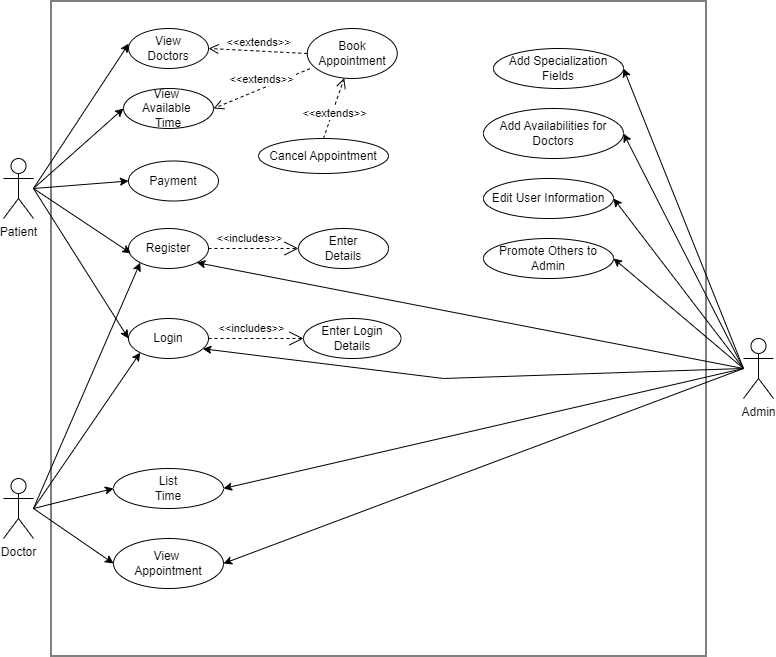

The diagram above was exported from draw.io. Its source (the exported page's mxGraphModel, read from the mxfile embedded in the PNG):
<mxGraphModel dx="1880" dy="825" grid="1" gridSize="10" guides="1" tooltips="1" connect="1" arrows="1" fold="1" page="1" pageScale="1" pageWidth="850" pageHeight="1100" math="0" shadow="0">
  <root>
    <mxCell id="0" />
    <mxCell id="1" parent="0" />
    <mxCell id="ehRLDD2DE8K9Yql035Q_-1" value="" style="whiteSpace=wrap;html=1;aspect=fixed;direction=west;" parent="1" vertex="1">
      <mxGeometry x="87.5" y="202.5" width="655" height="655" as="geometry" />
    </mxCell>
    <mxCell id="ehRLDD2DE8K9Yql035Q_-3" value="Register" style="ellipse;whiteSpace=wrap;html=1;" parent="1" vertex="1">
      <mxGeometry x="165" y="430" width="80" height="40" as="geometry" />
    </mxCell>
    <mxCell id="ehRLDD2DE8K9Yql035Q_-4" value="Patient" style="shape=umlActor;verticalLabelPosition=bottom;verticalAlign=top;html=1;outlineConnect=0;" parent="1" vertex="1">
      <mxGeometry x="40" y="360" width="30" height="60" as="geometry" />
    </mxCell>
    <mxCell id="ehRLDD2DE8K9Yql035Q_-6" value="" style="endArrow=classic;html=1;rounded=0;entryX=0.029;entryY=0.619;entryDx=0;entryDy=0;entryPerimeter=0;" parent="1" target="ehRLDD2DE8K9Yql035Q_-3" edge="1">
      <mxGeometry width="50" height="50" relative="1" as="geometry">
        <mxPoint x="70" y="390" as="sourcePoint" />
        <mxPoint x="110" y="340" as="targetPoint" />
      </mxGeometry>
    </mxCell>
    <mxCell id="ehRLDD2DE8K9Yql035Q_-7" value="Login" style="ellipse;whiteSpace=wrap;html=1;" parent="1" vertex="1">
      <mxGeometry x="165" y="520" width="80" height="40" as="geometry" />
    </mxCell>
    <mxCell id="ehRLDD2DE8K9Yql035Q_-8" value="" style="endArrow=classic;html=1;rounded=0;entryX=0;entryY=0.5;entryDx=0;entryDy=0;" parent="1" target="ehRLDD2DE8K9Yql035Q_-7" edge="1">
      <mxGeometry width="50" height="50" relative="1" as="geometry">
        <mxPoint x="70" y="390" as="sourcePoint" />
        <mxPoint x="172" y="315" as="targetPoint" />
      </mxGeometry>
    </mxCell>
    <mxCell id="ehRLDD2DE8K9Yql035Q_-9" value="View&lt;br&gt;Doctors" style="ellipse;whiteSpace=wrap;html=1;" parent="1" vertex="1">
      <mxGeometry x="165" y="230" width="80" height="40" as="geometry" />
    </mxCell>
    <mxCell id="ehRLDD2DE8K9Yql035Q_-10" value="" style="endArrow=classic;html=1;rounded=0;entryX=0.003;entryY=0.379;entryDx=0;entryDy=0;entryPerimeter=0;" parent="1" target="ehRLDD2DE8K9Yql035Q_-9" edge="1">
      <mxGeometry width="50" height="50" relative="1" as="geometry">
        <mxPoint x="70" y="390" as="sourcePoint" />
        <mxPoint x="170" y="370" as="targetPoint" />
      </mxGeometry>
    </mxCell>
    <mxCell id="ehRLDD2DE8K9Yql035Q_-11" value="View&amp;nbsp;&lt;br&gt;Available&amp;nbsp;&lt;br&gt;Time" style="ellipse;whiteSpace=wrap;html=1;" parent="1" vertex="1">
      <mxGeometry x="160" y="290" width="90" height="40" as="geometry" />
    </mxCell>
    <mxCell id="ehRLDD2DE8K9Yql035Q_-12" value="" style="endArrow=classic;html=1;rounded=0;entryX=0;entryY=0.5;entryDx=0;entryDy=0;" parent="1" target="ehRLDD2DE8K9Yql035Q_-11" edge="1">
      <mxGeometry width="50" height="50" relative="1" as="geometry">
        <mxPoint x="70" y="390" as="sourcePoint" />
        <mxPoint x="170" y="405" as="targetPoint" />
      </mxGeometry>
    </mxCell>
    <mxCell id="ehRLDD2DE8K9Yql035Q_-14" value="Enter&lt;br&gt;Details" style="ellipse;whiteSpace=wrap;html=1;" parent="1" vertex="1">
      <mxGeometry x="335" y="430" width="90" height="40" as="geometry" />
    </mxCell>
    <mxCell id="ehRLDD2DE8K9Yql035Q_-15" value="Enter Login&lt;br&gt;Details" style="ellipse;whiteSpace=wrap;html=1;" parent="1" vertex="1">
      <mxGeometry x="340" y="520" width="97.5" height="40" as="geometry" />
    </mxCell>
    <mxCell id="ehRLDD2DE8K9Yql035Q_-17" value="Book Appointment" style="ellipse;whiteSpace=wrap;html=1;" parent="1" vertex="1">
      <mxGeometry x="343.75" y="230" width="90" height="50" as="geometry" />
    </mxCell>
    <mxCell id="ehRLDD2DE8K9Yql035Q_-18" value="&amp;lt;&amp;lt;extends&amp;gt;&amp;gt;" style="html=1;verticalAlign=bottom;endArrow=open;dashed=1;endSize=8;curved=0;rounded=0;entryX=1;entryY=0.5;entryDx=0;entryDy=0;exitX=0;exitY=0.5;exitDx=0;exitDy=0;" parent="1" source="ehRLDD2DE8K9Yql035Q_-17" target="ehRLDD2DE8K9Yql035Q_-9" edge="1">
      <mxGeometry relative="1" as="geometry">
        <mxPoint x="350" y="399.47" as="sourcePoint" />
        <mxPoint x="270" y="399.47" as="targetPoint" />
      </mxGeometry>
    </mxCell>
    <mxCell id="ehRLDD2DE8K9Yql035Q_-19" value="&amp;lt;&amp;lt;includes&amp;gt;&amp;gt;" style="endArrow=open;endSize=12;dashed=1;html=1;rounded=0;entryX=0;entryY=0.5;entryDx=0;entryDy=0;exitX=1;exitY=0.5;exitDx=0;exitDy=0;" parent="1" source="ehRLDD2DE8K9Yql035Q_-7" target="ehRLDD2DE8K9Yql035Q_-15" edge="1">
      <mxGeometry x="-0.0909" y="10" width="160" relative="1" as="geometry">
        <mxPoint x="250" y="350" as="sourcePoint" />
        <mxPoint x="350" y="350" as="targetPoint" />
        <mxPoint x="-1" as="offset" />
      </mxGeometry>
    </mxCell>
    <mxCell id="ehRLDD2DE8K9Yql035Q_-20" value="&amp;lt;&amp;lt;includes&amp;gt;&amp;gt;" style="endArrow=open;endSize=12;dashed=1;html=1;rounded=0;entryX=0;entryY=0.5;entryDx=0;entryDy=0;exitX=1;exitY=0.5;exitDx=0;exitDy=0;" parent="1" source="ehRLDD2DE8K9Yql035Q_-3" target="ehRLDD2DE8K9Yql035Q_-14" edge="1">
      <mxGeometry x="-0.0909" y="10" width="160" relative="1" as="geometry">
        <mxPoint x="240" y="299.47" as="sourcePoint" />
        <mxPoint x="350" y="299.47" as="targetPoint" />
        <mxPoint x="-1" as="offset" />
      </mxGeometry>
    </mxCell>
    <mxCell id="ehRLDD2DE8K9Yql035Q_-22" value="Cancel Appointment" style="ellipse;whiteSpace=wrap;html=1;" parent="1" vertex="1">
      <mxGeometry x="295" y="340" width="130" height="35" as="geometry" />
    </mxCell>
    <mxCell id="ehRLDD2DE8K9Yql035Q_-24" value="&amp;lt;&amp;lt;extends&amp;gt;&amp;gt;" style="html=1;verticalAlign=bottom;endArrow=open;dashed=1;endSize=8;curved=0;rounded=0;exitX=0.5;exitY=0;exitDx=0;exitDy=0;" parent="1" source="ehRLDD2DE8K9Yql035Q_-22" target="ehRLDD2DE8K9Yql035Q_-17" edge="1">
      <mxGeometry x="-0.4094" y="-5" relative="1" as="geometry">
        <mxPoint x="450" y="468" as="sourcePoint" />
        <mxPoint x="400" y="430" as="targetPoint" />
        <mxPoint as="offset" />
      </mxGeometry>
    </mxCell>
    <mxCell id="ehRLDD2DE8K9Yql035Q_-25" value="&amp;lt;&amp;lt;extends&amp;gt;&amp;gt;" style="html=1;verticalAlign=bottom;endArrow=open;dashed=1;endSize=8;curved=0;rounded=0;entryX=1;entryY=0.5;entryDx=0;entryDy=0;exitX=0.03;exitY=0.804;exitDx=0;exitDy=0;exitPerimeter=0;" parent="1" source="ehRLDD2DE8K9Yql035Q_-17" target="ehRLDD2DE8K9Yql035Q_-11" edge="1">
      <mxGeometry relative="1" as="geometry">
        <mxPoint x="360" y="409.47" as="sourcePoint" />
        <mxPoint x="250" y="410" as="targetPoint" />
      </mxGeometry>
    </mxCell>
    <mxCell id="ehRLDD2DE8K9Yql035Q_-26" value="Admin" style="shape=umlActor;verticalLabelPosition=bottom;verticalAlign=top;html=1;" parent="1" vertex="1">
      <mxGeometry x="780" y="540" width="30" height="60" as="geometry" />
    </mxCell>
    <mxCell id="ehRLDD2DE8K9Yql035Q_-33" value="" style="endArrow=classic;html=1;rounded=0;entryX=0.929;entryY=0.757;entryDx=0;entryDy=0;entryPerimeter=0;" parent="1" target="ehRLDD2DE8K9Yql035Q_-7" edge="1">
      <mxGeometry width="50" height="50" relative="1" as="geometry">
        <mxPoint x="780" y="570" as="sourcePoint" />
        <mxPoint x="684.8400000000001" y="441.46000000000004" as="targetPoint" />
        <Array as="points">
          <mxPoint x="480" y="580" />
        </Array>
      </mxGeometry>
    </mxCell>
    <mxCell id="ehRLDD2DE8K9Yql035Q_-37" value="Doctor" style="shape=umlActor;verticalLabelPosition=bottom;verticalAlign=top;html=1;outlineConnect=0;" parent="1" vertex="1">
      <mxGeometry x="40" y="680" width="30" height="60" as="geometry" />
    </mxCell>
    <mxCell id="ehRLDD2DE8K9Yql035Q_-39" value="View&amp;nbsp;&lt;br&gt;Appointment" style="ellipse;whiteSpace=wrap;html=1;" parent="1" vertex="1">
      <mxGeometry x="150" y="740" width="110" height="50" as="geometry" />
    </mxCell>
    <mxCell id="ehRLDD2DE8K9Yql035Q_-43" value="" style="endArrow=classic;html=1;rounded=0;entryX=0;entryY=0.5;entryDx=0;entryDy=0;" parent="1" target="ehRLDD2DE8K9Yql035Q_-39" edge="1">
      <mxGeometry width="50" height="50" relative="1" as="geometry">
        <mxPoint x="70" y="710" as="sourcePoint" />
        <mxPoint x="170" y="665" as="targetPoint" />
      </mxGeometry>
    </mxCell>
    <mxCell id="ehRLDD2DE8K9Yql035Q_-44" value="" style="endArrow=classic;html=1;rounded=0;entryX=1;entryY=0.5;entryDx=0;entryDy=0;" parent="1" target="m1-Ro-P-hkAzWWPsgVhS-6" edge="1">
      <mxGeometry width="50" height="50" relative="1" as="geometry">
        <mxPoint x="780" y="570" as="sourcePoint" />
        <mxPoint x="270" y="650" as="targetPoint" />
      </mxGeometry>
    </mxCell>
    <mxCell id="ehRLDD2DE8K9Yql035Q_-45" value="" style="endArrow=classic;html=1;rounded=0;entryX=1;entryY=0.5;entryDx=0;entryDy=0;" parent="1" target="ehRLDD2DE8K9Yql035Q_-39" edge="1">
      <mxGeometry width="50" height="50" relative="1" as="geometry">
        <mxPoint x="780" y="570" as="sourcePoint" />
        <mxPoint x="250" y="665" as="targetPoint" />
      </mxGeometry>
    </mxCell>
    <mxCell id="ehRLDD2DE8K9Yql035Q_-47" value="List&lt;br&gt;Time" style="ellipse;whiteSpace=wrap;html=1;" parent="1" vertex="1">
      <mxGeometry x="150" y="670" width="110" height="40" as="geometry" />
    </mxCell>
    <mxCell id="ehRLDD2DE8K9Yql035Q_-48" value="" style="endArrow=classic;html=1;rounded=0;entryX=1;entryY=0.5;entryDx=0;entryDy=0;" parent="1" target="ehRLDD2DE8K9Yql035Q_-47" edge="1">
      <mxGeometry width="50" height="50" relative="1" as="geometry">
        <mxPoint x="780" y="570" as="sourcePoint" />
        <mxPoint x="250" y="665" as="targetPoint" />
      </mxGeometry>
    </mxCell>
    <mxCell id="ehRLDD2DE8K9Yql035Q_-49" value="" style="endArrow=classic;html=1;rounded=0;entryX=0;entryY=0.5;entryDx=0;entryDy=0;" parent="1" target="ehRLDD2DE8K9Yql035Q_-47" edge="1">
      <mxGeometry width="50" height="50" relative="1" as="geometry">
        <mxPoint x="70" y="710" as="sourcePoint" />
        <mxPoint x="170" y="665" as="targetPoint" />
      </mxGeometry>
    </mxCell>
    <mxCell id="X9jPvygi3Vc-PdJweY4l-1" value="" style="endArrow=classic;html=1;rounded=0;entryX=0;entryY=0.5;entryDx=0;entryDy=0;" parent="1" target="X9jPvygi3Vc-PdJweY4l-2" edge="1">
      <mxGeometry width="50" height="50" relative="1" as="geometry">
        <mxPoint x="70" y="390" as="sourcePoint" />
        <mxPoint x="155" y="440" as="targetPoint" />
      </mxGeometry>
    </mxCell>
    <mxCell id="X9jPvygi3Vc-PdJweY4l-2" value="Payment" style="ellipse;whiteSpace=wrap;html=1;" parent="1" vertex="1">
      <mxGeometry x="165" y="362.5" width="90" height="40" as="geometry" />
    </mxCell>
    <mxCell id="m1-Ro-P-hkAzWWPsgVhS-4" value="" style="endArrow=classic;html=1;rounded=0;entryX=1;entryY=1;entryDx=0;entryDy=0;" edge="1" parent="1" target="ehRLDD2DE8K9Yql035Q_-3">
      <mxGeometry width="50" height="50" relative="1" as="geometry">
        <mxPoint x="780" y="570" as="sourcePoint" />
        <mxPoint x="247" y="321" as="targetPoint" />
        <Array as="points" />
      </mxGeometry>
    </mxCell>
    <mxCell id="m1-Ro-P-hkAzWWPsgVhS-6" value="Add Specialization Fields" style="ellipse;whiteSpace=wrap;html=1;" vertex="1" parent="1">
      <mxGeometry x="530" y="250" width="130" height="40" as="geometry" />
    </mxCell>
    <mxCell id="m1-Ro-P-hkAzWWPsgVhS-7" value="Add Availabilities for Doctors" style="ellipse;whiteSpace=wrap;html=1;" vertex="1" parent="1">
      <mxGeometry x="520" y="310" width="140" height="50" as="geometry" />
    </mxCell>
    <mxCell id="m1-Ro-P-hkAzWWPsgVhS-8" value="Edit User Information" style="ellipse;whiteSpace=wrap;html=1;" vertex="1" parent="1">
      <mxGeometry x="520" y="380" width="130" height="40" as="geometry" />
    </mxCell>
    <mxCell id="m1-Ro-P-hkAzWWPsgVhS-9" value="Promote Others to Admin" style="ellipse;whiteSpace=wrap;html=1;" vertex="1" parent="1">
      <mxGeometry x="520" y="440" width="130" height="40" as="geometry" />
    </mxCell>
    <mxCell id="m1-Ro-P-hkAzWWPsgVhS-10" value="" style="endArrow=classic;html=1;rounded=0;entryX=1;entryY=0.5;entryDx=0;entryDy=0;" edge="1" parent="1" target="m1-Ro-P-hkAzWWPsgVhS-7">
      <mxGeometry width="50" height="50" relative="1" as="geometry">
        <mxPoint x="780" y="570" as="sourcePoint" />
        <mxPoint x="600" y="450" as="targetPoint" />
      </mxGeometry>
    </mxCell>
    <mxCell id="m1-Ro-P-hkAzWWPsgVhS-11" value="" style="endArrow=classic;html=1;rounded=0;entryX=1;entryY=0.5;entryDx=0;entryDy=0;" edge="1" parent="1" target="m1-Ro-P-hkAzWWPsgVhS-8">
      <mxGeometry width="50" height="50" relative="1" as="geometry">
        <mxPoint x="780" y="570" as="sourcePoint" />
        <mxPoint x="610" y="505" as="targetPoint" />
      </mxGeometry>
    </mxCell>
    <mxCell id="m1-Ro-P-hkAzWWPsgVhS-12" value="" style="endArrow=classic;html=1;rounded=0;entryX=1;entryY=0.5;entryDx=0;entryDy=0;" edge="1" parent="1" target="m1-Ro-P-hkAzWWPsgVhS-9">
      <mxGeometry width="50" height="50" relative="1" as="geometry">
        <mxPoint x="780" y="570" as="sourcePoint" />
        <mxPoint x="600" y="560" as="targetPoint" />
      </mxGeometry>
    </mxCell>
    <mxCell id="m1-Ro-P-hkAzWWPsgVhS-16" value="" style="endArrow=classic;html=1;rounded=0;entryX=0;entryY=1;entryDx=0;entryDy=0;" edge="1" parent="1" target="ehRLDD2DE8K9Yql035Q_-3">
      <mxGeometry width="50" height="50" relative="1" as="geometry">
        <mxPoint x="70" y="710" as="sourcePoint" />
        <mxPoint x="160" y="700" as="targetPoint" />
      </mxGeometry>
    </mxCell>
    <mxCell id="m1-Ro-P-hkAzWWPsgVhS-18" value="" style="endArrow=classic;html=1;rounded=0;entryX=0;entryY=1;entryDx=0;entryDy=0;" edge="1" parent="1" target="ehRLDD2DE8K9Yql035Q_-7">
      <mxGeometry width="50" height="50" relative="1" as="geometry">
        <mxPoint x="70" y="710" as="sourcePoint" />
        <mxPoint x="187" y="494" as="targetPoint" />
      </mxGeometry>
    </mxCell>
  </root>
</mxGraphModel>